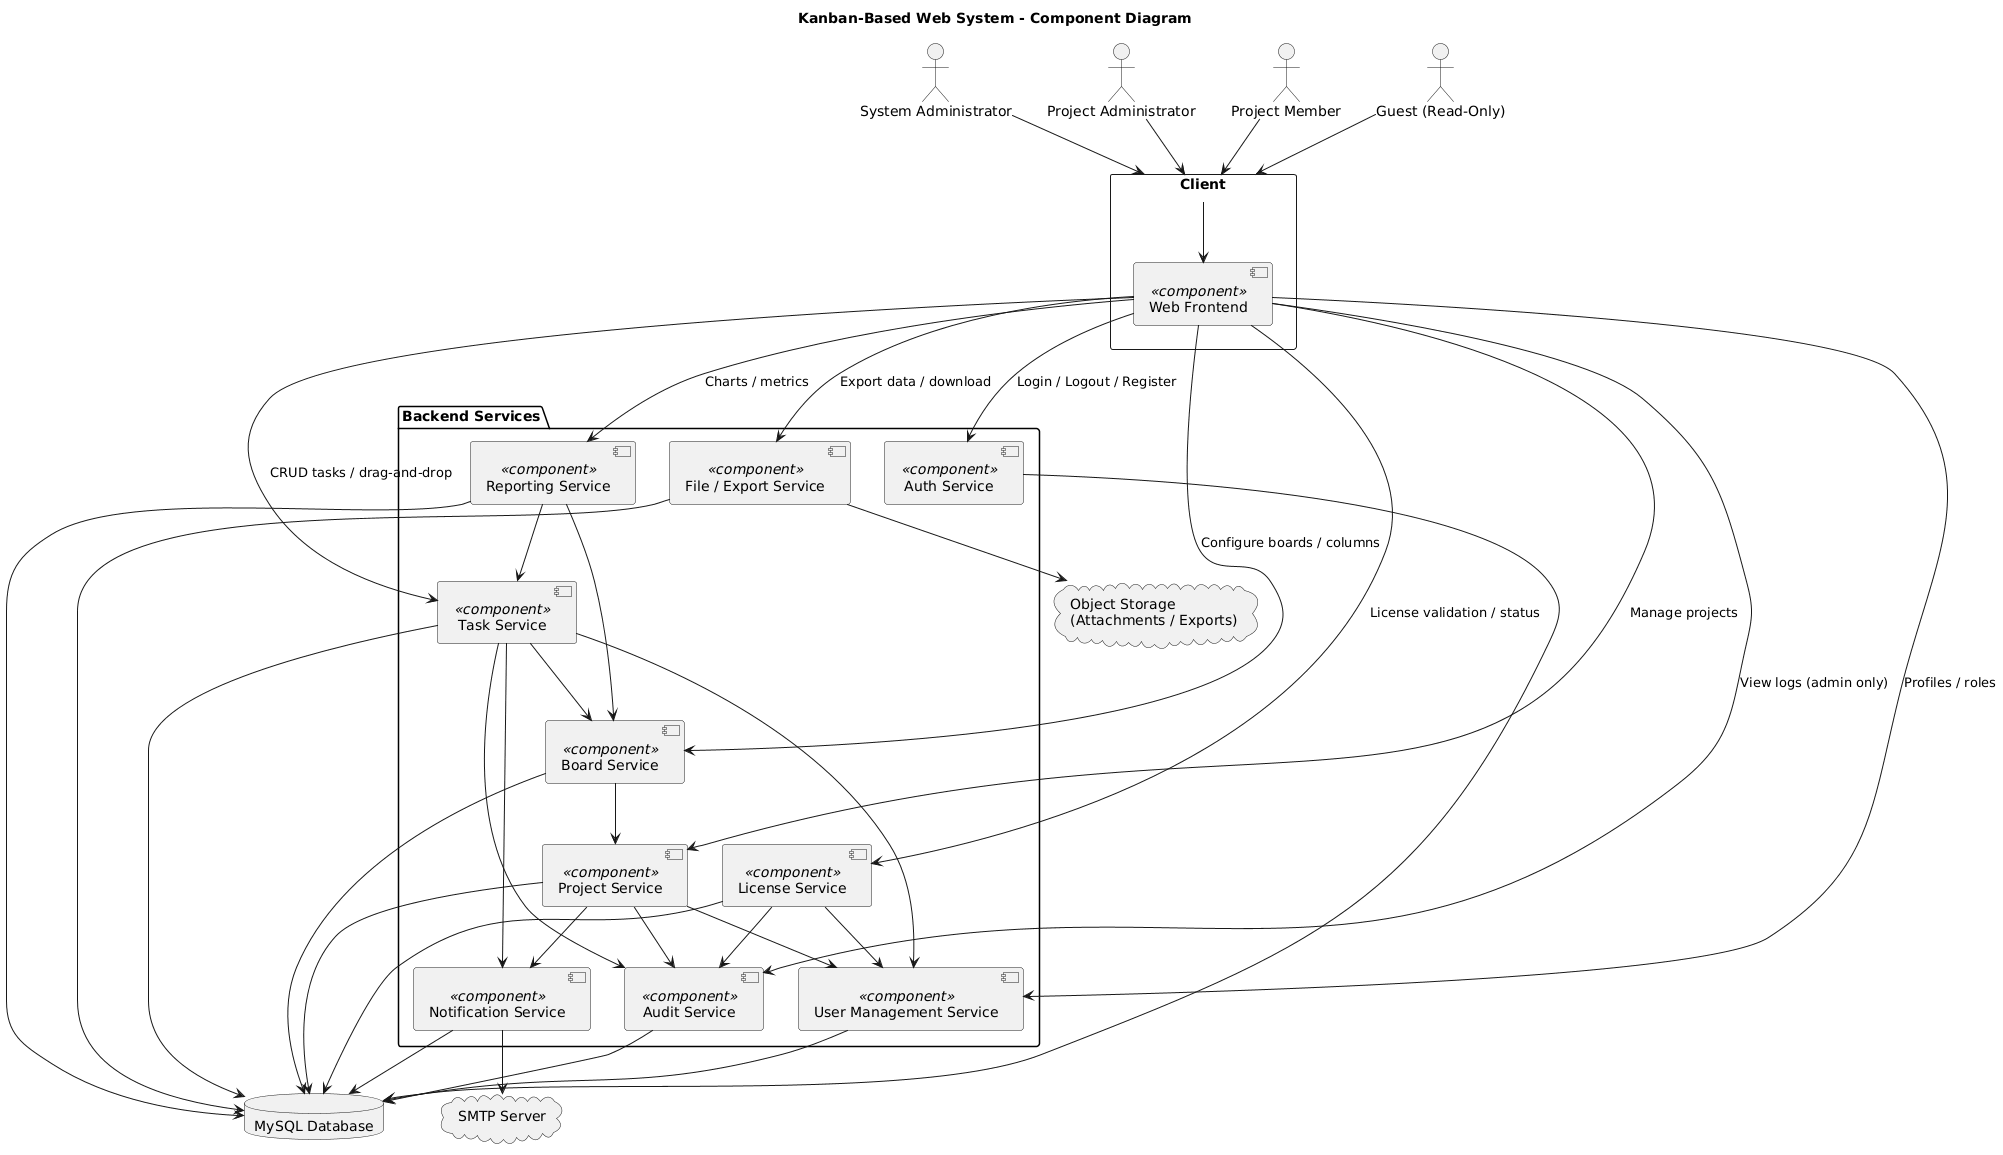

The diagram above was rendered by PlantUML. Its source (embedded in the PNG):
@startuml
title Kanban-Based Web System - Component Diagram

actor "System Administrator" as Admin
actor "Project Administrator" as PAdmin
actor "Project Member" as Member
actor "Guest (Read-Only)" as Guest

rectangle "Client" as Client {
  [Web Frontend] <<component>>
}

package "Backend Services" as Backend {

  [Auth Service] <<component>>
  [License Service] <<component>>
  [User Management Service] <<component>>

  [Project Service] <<component>>
  [Board Service] <<component>>
  [Task Service] <<component>>

  [Reporting Service] <<component>>

  [Audit Service] <<component>>
  [Notification Service] <<component>>
  [File / Export Service] <<component>>
}

database "MySQL Database" as DB
cloud "Object Storage\n(Attachments / Exports)" as FS
cloud "SMTP Server" as SMTP

' Actors to client
Admin --> Client
PAdmin --> Client
Member --> Client
Guest --> Client

' Client to frontend
Client --> [Web Frontend]

' Frontend to core services
[Web Frontend] --> [Auth Service] : Login / Logout / Register
[Web Frontend] --> [License Service] : License validation / status
[Web Frontend] --> [User Management Service] : Profiles / roles

[Web Frontend] --> [Project Service] : Manage projects
[Web Frontend] --> [Board Service] : Configure boards / columns
[Web Frontend] --> [Task Service] : CRUD tasks / drag-and-drop

[Web Frontend] --> [Reporting Service] : Charts / metrics
[Web Frontend] --> [File / Export Service] : Export data / download
[Web Frontend] --> [Audit Service] : View logs (admin only)

' Service collaborations (logical dependencies)
[Project Service] --> [User Management Service]
[Board Service] --> [Project Service]
[Task Service] --> [Board Service]
[Task Service] --> [User Management Service]

[Task Service] --> [Audit Service]
[Project Service] --> [Audit Service]
[License Service] --> [Audit Service]

[Task Service] --> [Notification Service]
[Project Service] --> [Notification Service]

[Reporting Service] --> [Task Service]
[Reporting Service] --> [Board Service]

[License Service] --> [User Management Service]

' Persistence and external systems
[Auth Service] --> DB
[License Service] --> DB
[User Management Service] --> DB
[Project Service] --> DB
[Board Service] --> DB
[Task Service] --> DB
[Reporting Service] --> DB
[Audit Service] --> DB
[Notification Service] --> DB
[File / Export Service] --> DB

[File / Export Service] --> FS
[Notification Service] --> SMTP
@enduml